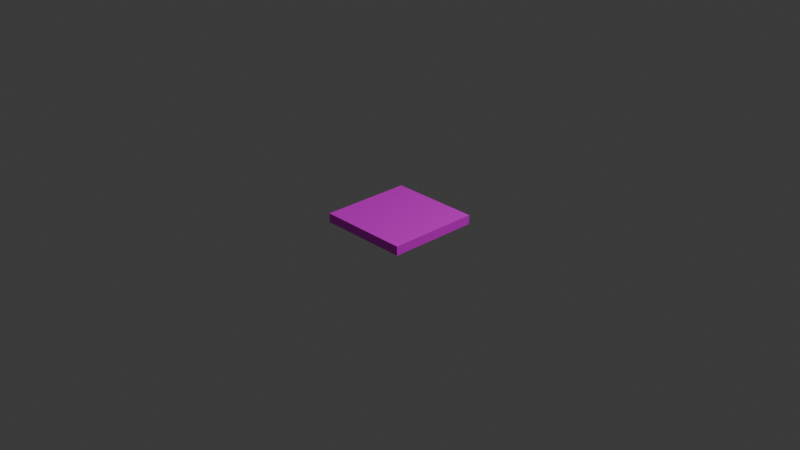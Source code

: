 # Source: ExplosionFloor.blend  (saved by Blender 4.4.32; exported with 4.5.12 LTS)
import bpy
from mathutils import Matrix  # noqa: F401  (used for matrix-valued properties, if any)

bpy.ops.wm.read_factory_settings(use_empty=True)
scene = bpy.context.scene
scene.name = 'Scene'

# ---- collections
col_collection = bpy.data.collections.new('Collection'); scene.collection.children.link(col_collection)

# ---- images (referenced by path relative to the original .blend; pixels are not part of the script)
import os
ASSET_DIR = os.environ.get("B2B_ASSET_DIR", "")  # directory of the original .blend (textures are referenced by path, not embedded)
HERE = os.path.dirname(os.path.abspath(__file__))  # packed textures are extracted next to this script under _unpacked/

def load_image(name, relpath, width, height, colorspace="sRGB"):
    """Load a texture the original file referenced (path relative to the .blend, or extracted next to this script)."""
    p = next((c for c in (os.path.join(HERE, relpath), os.path.join(ASSET_DIR, relpath)) if relpath and os.path.exists(c)), "")
    if p:
        img = bpy.data.images.load(p, check_existing=True)
        img.name = name
    else:  # same state as the original file: an image datablock whose file is absent (Cycles renders it pink)
        img = bpy.data.images.new(name, width, height)
        img.source = "FILE"
        img.filepath = "//" + (relpath or name)
    img.colorspace_settings.name = colorspace
    return img
img_hardfloor_png = load_image('HardFloor.png', 'HardFloor.png', 1024, 1024, 'sRGB')

# ---- materials (node trees are filled in below, after node groups)
mat_material = bpy.data.materials.new('Material')
mat_material.alpha_threshold = 0.0
mat_material.roughness = 0.5
mat_material.line_color = (0.0, 0.0, 0.0, 1.0)

# ---- material node trees
mat_material.use_nodes = True; mat_material.node_tree.nodes.clear()
_N = mat_material.node_tree.nodes; _L = mat_material.node_tree.links
n0 = _N.new('ShaderNodeOutputMaterial'); n0.name = 'Material Output'; n0.location = (300, 300)
n1 = _N.new('ShaderNodeBsdfPrincipled'); n1.name = 'Principled BSDF'; n1.location = (10, 300)
n1.inputs[3].default_value = 1.45
n2 = _N.new('ShaderNodeTexImage'); n2.name = '画像テクスチャ'; n2.location = (-280, 275)
n2.image = img_hardfloor_png
_L.new(n1.outputs[0], n0.inputs[0])
_L.new(n2.outputs[0], n1.inputs[0])
n0.is_active_output = True

# ---- world
world_world = bpy.data.worlds.new('World'); scene.world = world_world
world_world.use_nodes = True; world_world.node_tree.nodes.clear()
_N = world_world.node_tree.nodes; _L = world_world.node_tree.links
n0 = _N.new('ShaderNodeOutputWorld'); n0.name = 'World Output'; n0.location = (300, 300)
n1 = _N.new('ShaderNodeBackground'); n1.name = 'Background'; n1.location = (10, 300)
n1.inputs[0].default_value = (0.05088, 0.05088, 0.05088, 1.0)
_L.new(n1.outputs[0], n0.inputs[0])
n0.is_active_output = True
world_world.color = (0.05088, 0.05088, 0.05088)
world_world.sun_shadow_jitter_overblur = 0.0

# ---- cameras
cam_camera = bpy.data.cameras.new('Camera')
cam_camera.clip_end = 100.0
cam_camera.ortho_scale = 7.314

# ---- lights
light_light = bpy.data.lights.new('Light', 'POINT')
light_light.energy = 1000.0
light_light.shadow_soft_size = 0.1

# ---- meshes
me_cube = bpy.data.meshes.new('Cube')
me_cube.from_pydata([(0.5, 0.5, 0.05), (0.5, 0.5, -0.05), (0.5, -0.5, 0.05), (0.5, -0.5, -0.05), (-0.5, 0.5, 0.05), (-0.5, 0.5, -0.05), (-0.5, -0.5, 0.05), (-0.5, -0.5, -0.05)], [], [(0, 4, 6, 2), (3, 2, 6, 7), (7, 6, 4, 5), (5, 1, 3, 7), (1, 0, 2, 3), (5, 4, 0, 1)])
_uv = me_cube.uv_layers.new(name='UVMap')
_uv.uv.foreach_set('vector', [0.5, 0.9545, 0.04552, 0.9545, 0.04552, 0.5, 0.5, 0.5, 0.5, 0.4546, 0.5, 0.5, 0.04552, 0.5, 0.04552, 0.4546, 7.386e-05, 0.5, 0.04552, 0.5, 0.04552, 0.9545, 7.384e-05, 0.9545, 0.04552, 7.388e-05, 0.5, 7.388e-05, 0.5, 0.4546, 0.04552, 0.4546, 0.5454, 0.9545, 0.5, 0.9545, 0.5, 0.5, 0.5454, 0.5, 0.04552, 0.9999, 0.04552, 0.9545, 0.5, 0.9545, 0.5, 0.9999])
me_cube.materials.append(mat_material)
me_cube.use_mirror_vertex_groups = False
me_cube.update()

# ---- objects
ob_cube = bpy.data.objects.new('Cube', me_cube)
ob_light = bpy.data.objects.new('Light', light_light)
ob_camera = bpy.data.objects.new('Camera', cam_camera)

# ---- transforms, parenting, visibility, modifiers, constraints
ob_cube.location = (0.0, 0.0, 0.0)
ob_cube.lock_rotations_4d = False
ob_cube.empty_display_type = 'ARROWS'
ob_cube.lineart.crease_threshold = 0.0
ob_light.location = (4.076, 1.005, 5.904)
ob_light.rotation_euler = (0.6503, 0.05522, 1.866)
ob_light.lock_rotations_4d = False
ob_light.empty_display_type = 'ARROWS'
ob_light.color = (0.0, 0.0, 0.0, 0.0)
ob_light.lineart.crease_threshold = 0.0
ob_camera.location = (7.359, -6.926, 4.958)
ob_camera.rotation_euler = (1.109, 0.0, 0.8149)
ob_camera.lock_rotations_4d = False
ob_camera.empty_display_type = 'ARROWS'
ob_camera.color = (0.0, 0.0, 0.0, 0.0)
ob_camera.display_type = 'WIRE'
ob_camera.lineart.crease_threshold = 0.0

# ---- collection membership
col_collection.objects.link(ob_cube)
col_collection.objects.link(ob_light)
col_collection.objects.link(ob_camera)

# ---- scene / render settings (as saved in the file)
scene.camera = ob_camera
scene.frame_start = 1; scene.frame_end = 250; scene.frame_set(1)
scene.render.engine = 'BLENDER_EEVEE_NEXT'
bpy.context.view_layer.update()
